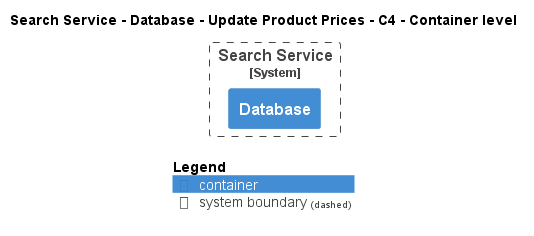

The diagram above was rendered by PlantUML. Its source (embedded in the PNG):
@startuml
!pragma layout smetana
!include ..\..\..\..\..\..\.c4s\C4_Container.puml

AddElementTag("state:new", $bgColor=green, $fontColor=#ffffff, $borderColor=green, $shadowing="False")
AddElementTag("state:changed", $bgColor=orange, $fontColor=#ffffff, $borderColor=orange, $shadowing="False")
AddElementTag("state:removed", $bgColor=red, $fontColor=#ffffff, $borderColor=red, $shadowing="False")

AddRelTag("state:new", $textColor=green, $lineColor=green)
AddRelTag("state:changed", $textColor=orange, $lineColor=orange)
AddRelTag("state:removed", $textColor=red, $lineColor=red)

SHOW_PERSON_PORTRAIT()
LAYOUT_TOP_DOWN()

skinparam linetype polyline

title Search Service - Database - Update Product Prices - C4 - Container level


System_Boundary(ECommercePlatform.SoftwareSystems.SearchService, "Search Service") {
    Container(ECommercePlatform.SoftwareSystems.SearchService.Containers.Database, "Database", "", "")
}



SHOW_LEGEND()
@enduml